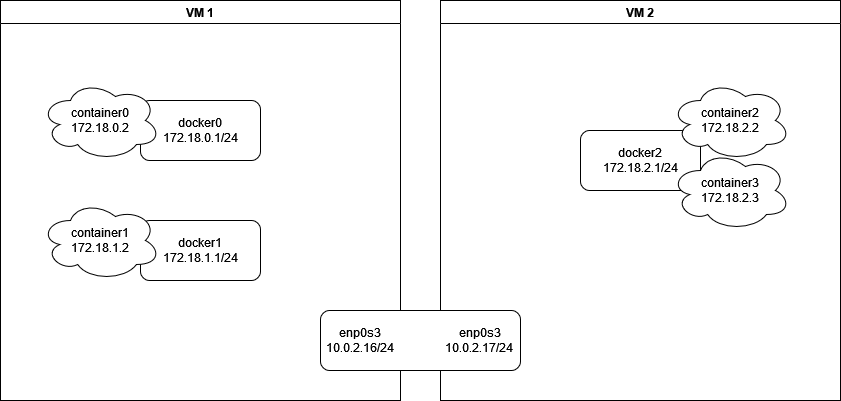

The diagram above was exported from draw.io. Its source (the exported page's mxGraphModel, read from the mxfile embedded in the PNG):
<mxGraphModel dx="1434" dy="726" grid="1" gridSize="10" guides="1" tooltips="1" connect="1" arrows="1" fold="1" page="1" pageScale="1" pageWidth="827" pageHeight="1169" math="0" shadow="0">
  <root>
    <mxCell id="0" />
    <mxCell id="1" parent="0" />
    <mxCell id="AVBkW0Ug_pREAFE9y8y0-1" value="VM 1" style="swimlane;whiteSpace=wrap;html=1;container=0;" parent="1" vertex="1">
      <mxGeometry y="40" width="400" height="400" as="geometry" />
    </mxCell>
    <mxCell id="AVBkW0Ug_pREAFE9y8y0-13" value="" style="group" parent="AVBkW0Ug_pREAFE9y8y0-1" vertex="1" connectable="0">
      <mxGeometry x="40" y="80" width="220" height="80" as="geometry" />
    </mxCell>
    <mxCell id="AVBkW0Ug_pREAFE9y8y0-10" value="docker0&lt;br&gt;172.18.0.1/24" style="rounded=1;whiteSpace=wrap;html=1;" parent="AVBkW0Ug_pREAFE9y8y0-13" vertex="1">
      <mxGeometry x="100" y="20" width="120" height="60" as="geometry" />
    </mxCell>
    <mxCell id="AVBkW0Ug_pREAFE9y8y0-5" value="container0&lt;br&gt;172.18.0.2" style="ellipse;shape=cloud;whiteSpace=wrap;html=1;" parent="AVBkW0Ug_pREAFE9y8y0-13" vertex="1">
      <mxGeometry width="120" height="80" as="geometry" />
    </mxCell>
    <mxCell id="AVBkW0Ug_pREAFE9y8y0-14" value="" style="group" parent="AVBkW0Ug_pREAFE9y8y0-1" vertex="1" connectable="0">
      <mxGeometry x="40" y="200" width="220" height="80" as="geometry" />
    </mxCell>
    <mxCell id="AVBkW0Ug_pREAFE9y8y0-15" value="docker1&lt;br&gt;172.18.1.1/24" style="rounded=1;whiteSpace=wrap;html=1;" parent="AVBkW0Ug_pREAFE9y8y0-14" vertex="1">
      <mxGeometry x="100" y="20" width="120" height="60" as="geometry" />
    </mxCell>
    <mxCell id="AVBkW0Ug_pREAFE9y8y0-16" value="container1&lt;br&gt;172.18.1.2" style="ellipse;shape=cloud;whiteSpace=wrap;html=1;" parent="AVBkW0Ug_pREAFE9y8y0-14" vertex="1">
      <mxGeometry width="120" height="80" as="geometry" />
    </mxCell>
    <mxCell id="AVBkW0Ug_pREAFE9y8y0-2" value="VM 2" style="swimlane;whiteSpace=wrap;html=1;" parent="1" vertex="1">
      <mxGeometry x="440" y="40" width="400" height="400" as="geometry" />
    </mxCell>
    <mxCell id="AVBkW0Ug_pREAFE9y8y0-18" value="docker2&lt;br&gt;172.18.2.1/24" style="rounded=1;whiteSpace=wrap;html=1;" parent="AVBkW0Ug_pREAFE9y8y0-2" vertex="1">
      <mxGeometry x="140" y="130" width="120" height="60" as="geometry" />
    </mxCell>
    <mxCell id="AVBkW0Ug_pREAFE9y8y0-20" value="container3&lt;br&gt;172.18.2.3" style="ellipse;shape=cloud;whiteSpace=wrap;html=1;" parent="AVBkW0Ug_pREAFE9y8y0-2" vertex="1">
      <mxGeometry x="230" y="150" width="120" height="80" as="geometry" />
    </mxCell>
    <mxCell id="AVBkW0Ug_pREAFE9y8y0-19" value="container2&lt;br&gt;172.18.2.2" style="ellipse;shape=cloud;whiteSpace=wrap;html=1;" parent="AVBkW0Ug_pREAFE9y8y0-2" vertex="1">
      <mxGeometry x="230" y="80" width="120" height="80" as="geometry" />
    </mxCell>
    <mxCell id="AVBkW0Ug_pREAFE9y8y0-9" value="enp0s3 &amp;nbsp; &amp;nbsp; &amp;nbsp; &amp;nbsp; &amp;nbsp; &amp;nbsp; &amp;nbsp; &amp;nbsp; &amp;nbsp; &amp;nbsp;&amp;nbsp; &amp;nbsp;&amp;nbsp;&amp;nbsp; enp0s3&lt;div&gt;10.0.2.16/24 &amp;nbsp; &amp;nbsp; &amp;nbsp; &amp;nbsp; &amp;nbsp; &amp;nbsp; &amp;nbsp; &amp;nbsp; 10.0.2.17/24&lt;br&gt;&lt;/div&gt;" style="rounded=1;whiteSpace=wrap;html=1;" parent="1" vertex="1">
      <mxGeometry x="320" y="350" width="200" height="60" as="geometry" />
    </mxCell>
  </root>
</mxGraphModel>